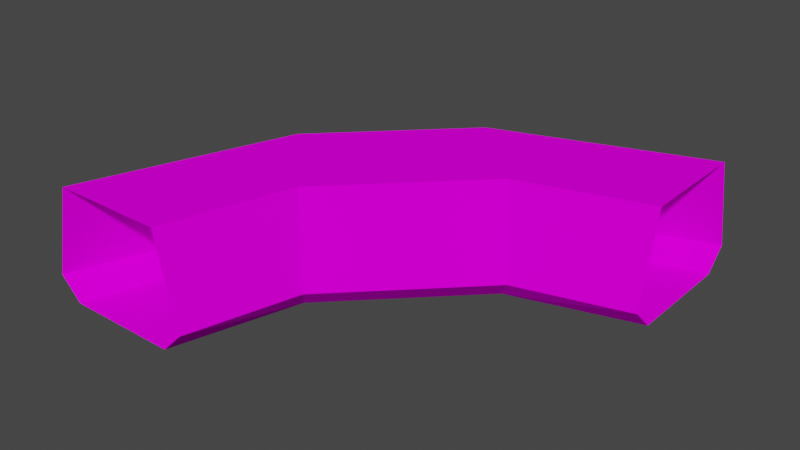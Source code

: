 # Source: 63034.blend  (saved by Blender 3.3.6; exported with 4.5.12 LTS)
import bpy
from mathutils import Matrix  # noqa: F401  (used for matrix-valued properties, if any)

bpy.ops.wm.read_factory_settings(use_empty=True)
scene = bpy.context.scene
scene.name = 'Scene'

# ---- collections
col_collection = bpy.data.collections.new('Collection'); scene.collection.children.link(col_collection)

# ---- images (referenced by path relative to the original .blend; pixels are not part of the script)
import os
ASSET_DIR = os.environ.get("B2B_ASSET_DIR", "")  # directory of the original .blend (textures are referenced by path, not embedded)
HERE = os.path.dirname(os.path.abspath(__file__))  # packed textures are extracted next to this script under _unpacked/

def load_image(name, relpath, width, height, colorspace="sRGB"):
    """Load a texture the original file referenced (path relative to the .blend, or extracted next to this script)."""
    p = next((c for c in (os.path.join(HERE, relpath), os.path.join(ASSET_DIR, relpath)) if relpath and os.path.exists(c)), "")
    if p:
        img = bpy.data.images.load(p, check_existing=True)
        img.name = name
    else:  # same state as the original file: an image datablock whose file is absent (Cycles renders it pink)
        img = bpy.data.images.new(name, width, height)
        img.source = "FILE"
        img.filepath = "//" + (relpath or name)
    img.colorspace_settings.name = colorspace
    return img
img_texture_122_2_png = load_image('TEXTURE.122_2.png', 'images/TEXTURE.122_2.png', 1024, 1024, 'sRGB')
img_texture_122_4_png = load_image('TEXTURE.122_4.png', 'images/TEXTURE.122_4.png', 1024, 1024, 'sRGB')
img_texture_122_3_png = load_image('TEXTURE.122_3.png', 'images/TEXTURE.122_3.png', 1024, 1024, 'sRGB')

# ---- materials (node trees are filled in below, after node groups)
mat_texture_122_2_material = bpy.data.materials.new('TEXTURE.122_2-material')
mat_texture_122_2_material.use_backface_culling = True
mat_texture_122_2_material.use_transparent_shadow = False
mat_texture_122_4_material = bpy.data.materials.new('TEXTURE.122_4-material')
mat_texture_122_4_material.use_backface_culling = True
mat_texture_122_4_material.use_transparent_shadow = False
mat_texture_122_3_material = bpy.data.materials.new('TEXTURE.122_3-material')
mat_texture_122_3_material.use_backface_culling = True
mat_texture_122_3_material.use_transparent_shadow = False

# ---- material node trees
mat_texture_122_2_material.use_nodes = True; mat_texture_122_2_material.node_tree.nodes.clear()
_N = mat_texture_122_2_material.node_tree.nodes; _L = mat_texture_122_2_material.node_tree.links
n0 = _N.new('ShaderNodeBsdfPrincipled'); n0.name = 'Principled BSDF'; n0.location = (0, 300)
n0.distribution = 'GGX'
n0.subsurface_method = 'RANDOM_WALK_SKIN'
n0.inputs[3].default_value = 1.45
n0.inputs[13].default_value = 0.0
n0.inputs[27].default_value = (0.0, 0.0, 0.0, 1.0)
n0.inputs[28].default_value = 1.0
n1 = _N.new('ShaderNodeOutputMaterial'); n1.name = 'Material Output'; n1.location = (300, 300)
n2 = _N.new('ShaderNodeTexImage'); n2.name = 'Image Texture'; n2.location = (-300, 300)
n2.label = 'Base Color'
n2.image = img_texture_122_2_png
_L.new(n0.outputs[0], n1.inputs[0])
_L.new(n2.outputs[0], n0.inputs[0])
n1.is_active_output = True
mat_texture_122_4_material.use_nodes = True; mat_texture_122_4_material.node_tree.nodes.clear()
_N = mat_texture_122_4_material.node_tree.nodes; _L = mat_texture_122_4_material.node_tree.links
n0 = _N.new('ShaderNodeBsdfPrincipled'); n0.name = 'Principled BSDF'; n0.location = (0, 300)
n0.distribution = 'GGX'
n0.subsurface_method = 'RANDOM_WALK_SKIN'
n0.inputs[3].default_value = 1.45
n0.inputs[13].default_value = 0.0
n0.inputs[27].default_value = (0.0, 0.0, 0.0, 1.0)
n0.inputs[28].default_value = 1.0
n1 = _N.new('ShaderNodeOutputMaterial'); n1.name = 'Material Output'; n1.location = (300, 300)
n2 = _N.new('ShaderNodeTexImage'); n2.name = 'Image Texture'; n2.location = (-300, 300)
n2.label = 'Base Color'
n2.image = img_texture_122_4_png
_L.new(n0.outputs[0], n1.inputs[0])
_L.new(n2.outputs[0], n0.inputs[0])
n1.is_active_output = True
mat_texture_122_3_material.use_nodes = True; mat_texture_122_3_material.node_tree.nodes.clear()
_N = mat_texture_122_3_material.node_tree.nodes; _L = mat_texture_122_3_material.node_tree.links
n0 = _N.new('ShaderNodeBsdfPrincipled'); n0.name = 'Principled BSDF'; n0.location = (0, 300)
n0.distribution = 'GGX'
n0.subsurface_method = 'RANDOM_WALK_SKIN'
n0.inputs[3].default_value = 1.45
n0.inputs[13].default_value = 0.0
n0.inputs[27].default_value = (0.0, 0.0, 0.0, 1.0)
n0.inputs[28].default_value = 1.0
n1 = _N.new('ShaderNodeOutputMaterial'); n1.name = 'Material Output'; n1.location = (300, 300)
n2 = _N.new('ShaderNodeTexImage'); n2.name = 'Image Texture'; n2.location = (-300, 300)
n2.label = 'Base Color'
n2.image = img_texture_122_3_png
_L.new(n0.outputs[0], n1.inputs[0])
_L.new(n2.outputs[0], n0.inputs[0])
n1.is_active_output = True

# ---- world
world_world = bpy.data.worlds.new('World'); scene.world = world_world
world_world.use_nodes = True; world_world.node_tree.nodes.clear()
_N = world_world.node_tree.nodes; _L = world_world.node_tree.links
n0 = _N.new('ShaderNodeOutputWorld'); n0.name = 'World Output'; n0.location = (300, 300)
n1 = _N.new('ShaderNodeBackground'); n1.name = 'Background'; n1.location = (10, 300)
n1.inputs[0].default_value = (0.05088, 0.05088, 0.05088, 1.0)
_L.new(n1.outputs[0], n0.inputs[0])
n0.is_active_output = True
world_world.color = (0.05088, 0.05088, 0.05088)
world_world.use_sun_shadow = False
world_world.sun_shadow_jitter_overblur = 0.0

# ---- meshes
me_model63034 = bpy.data.meshes.new('model63034')
me_model63034.from_pydata([(-115.0, -24.0, 7.629e-06), (-192.0, -256.0, 0.0), (-64.0, -256.0, 0.0), (-24.0, -115.0, 1.526e-05), (24.0, 115.0, -1.526e-05), (115.0, 24.0, -7.629e-06), (256.0, 64.0, 0.0), (256.0, 192.0, 0.0), (-216.0, -256.0, 24.0), (-192.0, -256.0, 4.171e-05), (-115.0, -24.0, 3.91e-06), (-132.0, -7.0, 24.0), (-192.0, -256.0, 126.0), (-216.0, -256.0, 24.0), (-132.0, -7.0, 24.0), (-115.0, -24.0, 126.0), (-40.0, -256.0, 24.0), (-7.0, -132.0, 24.0), (-24.0, -115.0, 1.874e-05), (-24.0, -115.0, 1.874e-05), (-64.0, -256.0, 0.0), (-40.0, -256.0, 24.0), (-24.0, -115.0, 126.0), (-7.0, -132.0, 24.0), (-40.0, -256.0, 24.0), (-64.0, -256.0, 126.0), (256.0, 216.0, 24.0), (7.0, 132.0, 24.0), (24.0, 115.0, -1.874e-05), (256.0, 192.0, 0.0), (256.0, 192.0, 126.0), (24.0, 115.0, 126.0), (7.0, 132.0, 24.0), (256.0, 216.0, 24.0), (115.0, 24.0, -3.91e-06), (132.0, 7.0, 24.0), (256.0, 40.0, 24.0), (256.0, 40.0, 24.0), (256.0, 64.0, 0.0), (115.0, 24.0, -3.91e-06), (115.0, 24.0, 126.0), (256.0, 64.0, 126.0), (256.0, 40.0, 24.0), (132.0, 7.0, 24.0), (-115.0, -24.0, 126.0), (-132.0, -7.0, 24.0), (7.0, 132.0, 24.0), (24.0, 115.0, 126.0), (-132.0, -7.0, 24.0), (-115.0, -24.0, 3.91e-06), (24.0, 115.0, -1.874e-05), (7.0, 132.0, 24.0), (115.0, 24.0, 126.0), (132.0, 7.0, 24.0), (-7.0, -132.0, 24.0), (-24.0, -115.0, 126.0), (132.0, 7.0, 24.0), (115.0, 24.0, -3.91e-06), (-24.0, -115.0, 1.874e-05), (-7.0, -132.0, 24.0), (-192.0, -256.0, 126.0), (-115.0, -24.0, 126.0), (-24.0, -115.0, 126.0), (-64.0, -256.0, 126.0), (256.0, 192.0, 126.0), (256.0, 64.0, 126.0), (115.0, 24.0, 126.0), (24.0, 115.0, 126.0), (-24.0, -115.0, 126.0), (-115.0, -24.0, 126.0), (24.0, 115.0, 126.0), (115.0, 24.0, 126.0)], [], [(0, 1, 2), (0, 2, 3), (4, 5, 6), (4, 6, 7), (3, 4, 0), (4, 3, 5), (8, 9, 10), (8, 10, 11), (12, 13, 14), (12, 14, 15), (16, 17, 18), (19, 20, 21), (22, 23, 24), (22, 24, 25), (26, 27, 28), (26, 28, 29), (30, 31, 32), (30, 32, 33), (34, 35, 36), (37, 38, 39), (40, 41, 42), (40, 42, 43), (44, 45, 46), (44, 46, 47), (48, 49, 50), (48, 50, 51), (52, 53, 54), (52, 54, 55), (56, 57, 58), (56, 58, 59), (60, 61, 62), (60, 62, 63), (64, 65, 66), (64, 66, 67), (68, 69, 70), (68, 70, 71)])
me_model63034.polygons.foreach_set('material_index', [0, 0, 0, 0, 0, 0, 1, 1, 1, 1, 1, 1, 1, 1, 1, 1, 1, 1, 1, 1, 1, 1, 1, 1, 1, 1, 1, 1, 1, 1, 2, 2, 2, 2, 2, 2])
_uv = me_model63034.uv_layers.new(name='model63034-uv')
_uv.uv.foreach_set('vector', [3.312, 2.922, 4.0, 5.0, 2.859, 5.0, 3.312, 2.922, 2.859, 5.0, 2.5, 3.734, 2.062, 1.688, 1.25, 2.5, 0.0, 2.141, 2.062, 1.688, 0.0, 2.141, 0.0, 1.0, 2.5, 3.734, 2.062, 1.688, 3.312, 2.922, 2.062, 1.688, 2.5, 3.734, 1.25, 2.5, 0.0, 0.0, 0.2891, -1.0, 4.005, -0.9746, 0.0, 0.0, 4.005, -0.9746, 4.0, 0.0, 0.0, 0.0, 0.0, -3.0, 4.005, -2.99, 0.0, 0.0, 4.005, -2.99, 3.727, 0.0, 3.0, 0.0, 0.3604, 0.0, 0.0, -1.0, 0.0, -1.0, 3.0, -1.0, 3.0, 0.0, 0.0, 0.0, 0.3604, -3.0, 2.986, -3.01, 0.0, 0.0, 2.986, -3.01, 3.0, -0.01172, 3.001, 0.01562, 0.0, 0.0, 0.126, -0.9707, 3.001, 0.01562, 0.126, -0.9707, 2.918, -1.0, 4.0, -0.01172, 0.2734, 0.0, -0.006836, -2.996, 4.0, -0.01172, -0.006836, -2.996, 4.0, -2.977, 3.0, -1.0, 2.637, 0.0, 0.0, 0.0, 0.0, 0.0, 0.0, -1.0, 3.0, -1.0, 3.0, 0.0, 0.008789, -0.02539, 0.0166, -3.021, 3.0, 0.0, 0.0166, -3.021, 2.637, -3.0, 0.0, 0.0, 0.0, -3.0, 3.0, -3.0, 0.0, 0.0, 3.0, -3.0, 3.0, 0.0, 0.0, 0.0, 0.0, -1.0, 3.0, -1.0, 0.0, 0.0, 3.0, -1.0, 3.0, 0.0, 0.0, 0.0, 0.0, -3.0, 3.0, -3.0, 0.0, 0.0, 3.0, -3.0, 3.0, 0.0, 0.0, 0.0, 0.0, -1.0, 3.0, -1.0, 0.0, 0.0, 3.0, -1.0, 3.0, 0.0, 0.0, -1.0, 2.0, -0.9238, 1.495, -0.009766, 0.0, -1.0, 1.495, -0.009766, 0.2959, 0.01562, 1.992, -1.008, 1.677, 0.02051, 0.4834, -0.03613, 1.992, -1.008, 0.4834, -0.03613, 0.0, -0.9727, 0.0, 0.0, 0.0, -1.0, 2.0, -0.999, 0.0, 0.0, 2.0, -0.999, 2.0, 0.0])
me_model63034.materials.append(mat_texture_122_2_material)
me_model63034.materials.append(mat_texture_122_4_material)
me_model63034.materials.append(mat_texture_122_3_material)
me_model63034.update()

# ---- objects
ob_model63034_node = bpy.data.objects.new('model63034-node', me_model63034)

# ---- transforms, parenting, visibility, modifiers, constraints
ob_model63034_node.location = (0.0, 0.0, 0.0)

# ---- collection membership
col_collection.objects.link(ob_model63034_node)

# ---- scene / render settings (as saved in the file)
scene.frame_start = 1; scene.frame_end = 250; scene.frame_set(1)
scene.render.engine = 'BLENDER_EEVEE_NEXT'
scene.cycles.use_denoising = False
scene.cycles.sampling_pattern = 'TABULATED_SOBOL'
scene.cycles.use_light_tree = False
scene.view_settings.view_transform = 'Filmic'
bpy.context.view_layer.update()

# ---- added for rendering (the .blend has no active camera and no usable light): camera, sun
cam_auto = bpy.data.cameras.new('AutoCamera')
cam_auto.lens = 50.0
cam_auto.sensor_width = 36.0
cam_auto.clip_end = 11030.2
ob_auto_camera = bpy.data.objects.new('AutoCamera', cam_auto)
scene.collection.objects.link(ob_auto_camera)
ob_auto_camera.location = (648.502, -774.203, 565.802)
ob_auto_camera.rotation_euler = (1.09748, -7.21219e-08, 0.694738)
scene.camera = ob_auto_camera
light_auto_sun = bpy.data.lights.new('AutoSun', 'SUN')
light_auto_sun.energy = 3.0
light_auto_sun.angle = 0.0523599
ob_auto_sun = bpy.data.objects.new('AutoSun', light_auto_sun)
scene.collection.objects.link(ob_auto_sun)
ob_auto_sun.rotation_euler = (0.872665, 0.174533, 0.523599)
bpy.context.view_layer.update()
